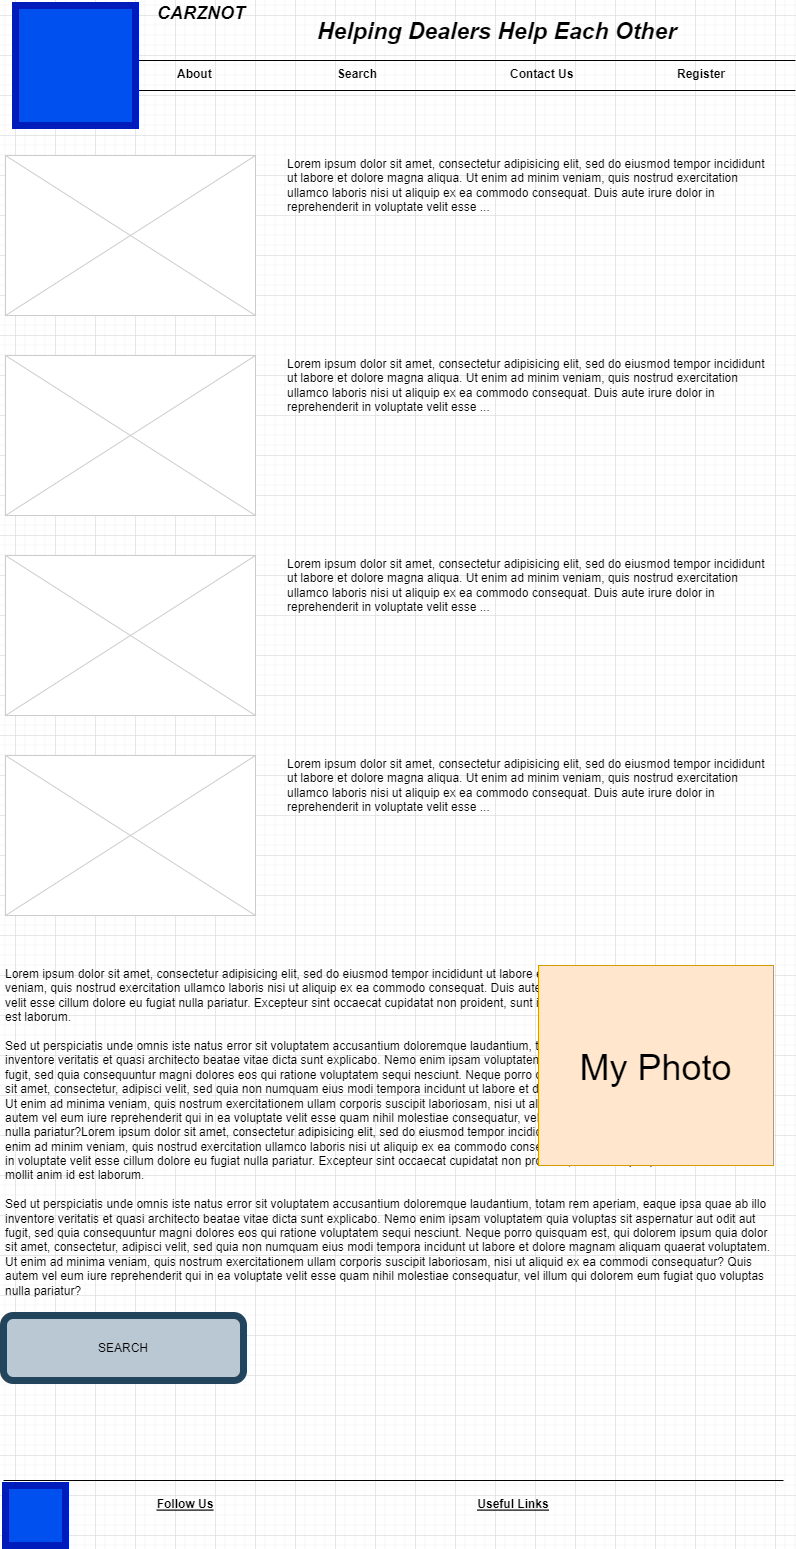

The diagram above was exported from draw.io. Its source (the exported page's mxGraphModel, read from the mxfile embedded in the PNG):
<mxGraphModel dx="1102" dy="865" grid="1" gridSize="10" guides="1" tooltips="1" connect="1" arrows="1" fold="1" page="1" pageScale="1" pageWidth="826" pageHeight="1169" background="none" math="0" shadow="0">
  <root>
    <mxCell id="0" />
    <mxCell id="1" parent="0" />
    <mxCell id="13" value="" style="verticalLabelPosition=bottom;verticalAlign=top;strokeWidth=1;shape=mxgraph.mockup.graphics.iconGrid;strokeColor=#CCCCCC;gridSize=1,1;" parent="1" vertex="1">
      <mxGeometry x="30" y="180" width="250" height="160" as="geometry" />
    </mxCell>
    <mxCell id="10" value="Register" style="text;spacingTop=-5;fontStyle=1" parent="1" vertex="1">
      <mxGeometry x="700" y="90" width="30" height="20" as="geometry" />
    </mxCell>
    <mxCell id="12" value="Lorem ipsum dolor sit amet, consectetur adipisicing elit, sed do eiusmod tempor incididunt ut labore et dolore magna aliqua. Ut enim ad minim veniam, quis nostrud exercitation ullamco laboris nisi ut aliquip ex ea commodo consequat. Duis aute irure dolor in reprehenderit in voluptate velit esse ..." style="text;spacingTop=-5;whiteSpace=wrap;align=left" parent="1" vertex="1">
      <mxGeometry x="310" y="180" width="480" height="140" as="geometry" />
    </mxCell>
    <mxCell id="34" value="Lorem ipsum dolor sit amet, consectetur adipisicing elit, sed do eiusmod tempor incididunt ut labore et dolore magna aliqua. Ut enim ad minim veniam, quis nostrud exercitation ullamco laboris nisi ut aliquip ex ea commodo consequat. Duis aute irure dolor in reprehenderit in voluptate velit esse cillum dolore eu fugiat nulla pariatur. Excepteur sint occaecat cupidatat non proident, sunt in culpa qui officia deserunt mollit anim id est laborum.&#10;&#10;Sed ut perspiciatis unde omnis iste natus error sit voluptatem accusantium doloremque laudantium, totam rem aperiam, eaque ipsa quae ab illo inventore veritatis et quasi architecto beatae vitae dicta sunt explicabo. Nemo enim ipsam voluptatem quia voluptas sit aspernatur aut odit aut fugit, sed quia consequuntur magni dolores eos qui ratione voluptatem sequi nesciunt. Neque porro quisquam est, qui dolorem ipsum quia dolor sit amet, consectetur, adipisci velit, sed quia non numquam eius modi tempora incidunt ut labore et dolore magnam aliquam quaerat voluptatem. Ut enim ad minima veniam, quis nostrum exercitationem ullam corporis suscipit laboriosam, nisi ut aliquid ex ea commodi consequatur? Quis autem vel eum iure reprehenderit qui in ea voluptate velit esse quam nihil molestiae consequatur, vel illum qui dolorem eum fugiat quo voluptas nulla pariatur?Lorem ipsum dolor sit amet, consectetur adipisicing elit, sed do eiusmod tempor incididunt ut labore et dolore magna aliqua. Ut enim ad minim veniam, quis nostrud exercitation ullamco laboris nisi ut aliquip ex ea commodo consequat. Duis aute irure dolor in reprehenderit in voluptate velit esse cillum dolore eu fugiat nulla pariatur. Excepteur sint occaecat cupidatat non proident, sunt in culpa qui officia deserunt mollit anim id est laborum.&#10;&#10;Sed ut perspiciatis unde omnis iste natus error sit voluptatem accusantium doloremque laudantium, totam rem aperiam, eaque ipsa quae ab illo inventore veritatis et quasi architecto beatae vitae dicta sunt explicabo. Nemo enim ipsam voluptatem quia voluptas sit aspernatur aut odit aut fugit, sed quia consequuntur magni dolores eos qui ratione voluptatem sequi nesciunt. Neque porro quisquam est, qui dolorem ipsum quia dolor sit amet, consectetur, adipisci velit, sed quia non numquam eius modi tempora incidunt ut labore et dolore magnam aliquam quaerat voluptatem. Ut enim ad minima veniam, quis nostrum exercitationem ullam corporis suscipit laboriosam, nisi ut aliquid ex ea commodi consequatur? Quis autem vel eum iure reprehenderit qui in ea voluptate velit esse quam nihil molestiae consequatur, vel illum qui dolorem eum fugiat quo voluptas nulla pariatur?" style="text;spacingTop=-5;whiteSpace=wrap;align=left" parent="1" vertex="1">
      <mxGeometry x="28" y="990" width="770" height="430" as="geometry" />
    </mxCell>
    <mxCell id="cZtoRPvkV8DfEPheJp85-61" value="" style="verticalLabelPosition=bottom;verticalAlign=top;strokeWidth=1;shape=mxgraph.mockup.graphics.iconGrid;strokeColor=#CCCCCC;gridSize=1,1;" parent="1" vertex="1">
      <mxGeometry x="30" y="380" width="250" height="160" as="geometry" />
    </mxCell>
    <mxCell id="cZtoRPvkV8DfEPheJp85-62" value="Lorem ipsum dolor sit amet, consectetur adipisicing elit, sed do eiusmod tempor incididunt ut labore et dolore magna aliqua. Ut enim ad minim veniam, quis nostrud exercitation ullamco laboris nisi ut aliquip ex ea commodo consequat. Duis aute irure dolor in reprehenderit in voluptate velit esse ..." style="text;spacingTop=-5;whiteSpace=wrap;align=left" parent="1" vertex="1">
      <mxGeometry x="310" y="380" width="480" height="140" as="geometry" />
    </mxCell>
    <mxCell id="cZtoRPvkV8DfEPheJp85-63" value="" style="verticalLabelPosition=bottom;verticalAlign=top;strokeWidth=1;shape=mxgraph.mockup.graphics.iconGrid;strokeColor=#CCCCCC;gridSize=1,1;" parent="1" vertex="1">
      <mxGeometry x="30" y="580" width="250" height="160" as="geometry" />
    </mxCell>
    <mxCell id="cZtoRPvkV8DfEPheJp85-64" value="" style="verticalLabelPosition=bottom;verticalAlign=top;strokeWidth=1;shape=mxgraph.mockup.graphics.iconGrid;strokeColor=#CCCCCC;gridSize=1,1;" parent="1" vertex="1">
      <mxGeometry x="30" y="780" width="250" height="160" as="geometry" />
    </mxCell>
    <mxCell id="cZtoRPvkV8DfEPheJp85-65" value="Lorem ipsum dolor sit amet, consectetur adipisicing elit, sed do eiusmod tempor incididunt ut labore et dolore magna aliqua. Ut enim ad minim veniam, quis nostrud exercitation ullamco laboris nisi ut aliquip ex ea commodo consequat. Duis aute irure dolor in reprehenderit in voluptate velit esse ..." style="text;spacingTop=-5;whiteSpace=wrap;align=left" parent="1" vertex="1">
      <mxGeometry x="310" y="580" width="480" height="140" as="geometry" />
    </mxCell>
    <mxCell id="cZtoRPvkV8DfEPheJp85-66" value="Lorem ipsum dolor sit amet, consectetur adipisicing elit, sed do eiusmod tempor incididunt ut labore et dolore magna aliqua. Ut enim ad minim veniam, quis nostrud exercitation ullamco laboris nisi ut aliquip ex ea commodo consequat. Duis aute irure dolor in reprehenderit in voluptate velit esse ..." style="text;spacingTop=-5;whiteSpace=wrap;align=left" parent="1" vertex="1">
      <mxGeometry x="310" y="780" width="480" height="140" as="geometry" />
    </mxCell>
    <mxCell id="36" value="My Photo" style="text;spacingTop=-5;align=center;verticalAlign=middle;fontSize=36;fillColor=#ffe6cc;strokeColor=#d79b00;" parent="1" vertex="1">
      <mxGeometry x="563" y="990" width="235" height="200" as="geometry" />
    </mxCell>
    <mxCell id="cZtoRPvkV8DfEPheJp85-78" value="" style="line;strokeWidth=1" parent="1" vertex="1">
      <mxGeometry x="28" y="1500" width="780" height="10" as="geometry" />
    </mxCell>
    <mxCell id="cZtoRPvkV8DfEPheJp85-79" value="Logo" style="text;spacingTop=-5;align=center;fontColor=#FFFFFF;" parent="1" vertex="1">
      <mxGeometry x="40" y="1520" width="40" height="40" as="geometry" />
    </mxCell>
    <mxCell id="cZtoRPvkV8DfEPheJp85-81" value="Follow Us" style="text;spacingTop=-5;align=center;fontStyle=5" parent="1" vertex="1">
      <mxGeometry x="190" y="1520" width="40" height="30" as="geometry" />
    </mxCell>
    <mxCell id="cZtoRPvkV8DfEPheJp85-82" value="" style="whiteSpace=wrap;html=1;aspect=fixed;strokeWidth=7;fillColor=#0050ef;fontColor=#ffffff;strokeColor=#001DBC;" parent="1" vertex="1">
      <mxGeometry x="30" y="1510" width="60" height="60" as="geometry" />
    </mxCell>
    <mxCell id="cZtoRPvkV8DfEPheJp85-84" value="SEARCH" style="rounded=1;whiteSpace=wrap;html=1;strokeWidth=7;fillColor=#bac8d3;strokeColor=#23445d;" parent="1" vertex="1">
      <mxGeometry x="28" y="1340" width="240" height="65" as="geometry" />
    </mxCell>
    <mxCell id="cZtoRPvkV8DfEPheJp85-88" value="Useful Links" style="text;spacingTop=-5;align=center;fontStyle=5" parent="1" vertex="1">
      <mxGeometry x="518" y="1520" width="40" height="30" as="geometry" />
    </mxCell>
    <mxCell id="1cDAdNx_W9IzJiuHytHO-47" value="CARZNOT" style="text;spacingTop=-5;fontSize=18;fontStyle=3" parent="1" vertex="1">
      <mxGeometry x="180" y="25" width="230" height="20" as="geometry" />
    </mxCell>
    <mxCell id="1cDAdNx_W9IzJiuHytHO-48" value="" style="line;strokeWidth=1" parent="1" vertex="1">
      <mxGeometry x="40" y="80" width="780" height="10" as="geometry" />
    </mxCell>
    <mxCell id="1cDAdNx_W9IzJiuHytHO-49" value="" style="line;strokeWidth=1" parent="1" vertex="1">
      <mxGeometry x="40" y="110" width="780" height="10" as="geometry" />
    </mxCell>
    <mxCell id="1cDAdNx_W9IzJiuHytHO-50" value="Home" style="text;spacingTop=-5;" parent="1" vertex="1">
      <mxGeometry x="40" y="90.00000000000009" width="30" height="20" as="geometry" />
    </mxCell>
    <mxCell id="1cDAdNx_W9IzJiuHytHO-51" value="About" style="text;spacingTop=-5;fontStyle=1" parent="1" vertex="1">
      <mxGeometry x="199.99999999999994" y="90.00000000000016" width="30" height="20" as="geometry" />
    </mxCell>
    <mxCell id="1cDAdNx_W9IzJiuHytHO-52" value="Contact Us" style="text;spacingTop=-5;fontStyle=1" parent="1" vertex="1">
      <mxGeometry x="532.9999999999999" y="90" width="30" height="20" as="geometry" />
    </mxCell>
    <mxCell id="1cDAdNx_W9IzJiuHytHO-53" value="" style="verticalLabelPosition=bottom;verticalAlign=top;strokeWidth=1;shape=mxgraph.mockup.graphics.iconGrid;strokeColor=#CCCCCC;gridSize=1,1;" parent="1" vertex="1">
      <mxGeometry x="40" y="35" width="40" height="40" as="geometry" />
    </mxCell>
    <mxCell id="1cDAdNx_W9IzJiuHytHO-54" value="Logo" style="text;spacingTop=-5;align=center" parent="1" vertex="1">
      <mxGeometry x="40" y="30" width="40" height="40" as="geometry" />
    </mxCell>
    <mxCell id="1cDAdNx_W9IzJiuHytHO-55" value="Search" style="text;spacingTop=-5;fontStyle=1" parent="1" vertex="1">
      <mxGeometry x="360" y="90.00000000000013" width="30" height="20" as="geometry" />
    </mxCell>
    <mxCell id="1cDAdNx_W9IzJiuHytHO-56" value="Helping Dealers Help Each Other" style="text;spacingTop=-5;fontSize=23;fontStyle=3" parent="1" vertex="1">
      <mxGeometry x="339.9999999999999" y="40" width="30" height="20" as="geometry" />
    </mxCell>
    <mxCell id="1cDAdNx_W9IzJiuHytHO-57" value="" style="whiteSpace=wrap;html=1;aspect=fixed;strokeWidth=7;fillColor=#0050ef;fontColor=#ffffff;strokeColor=#001DBC;" parent="1" vertex="1">
      <mxGeometry x="40" y="30" width="120" height="120" as="geometry" />
    </mxCell>
  </root>
</mxGraphModel>